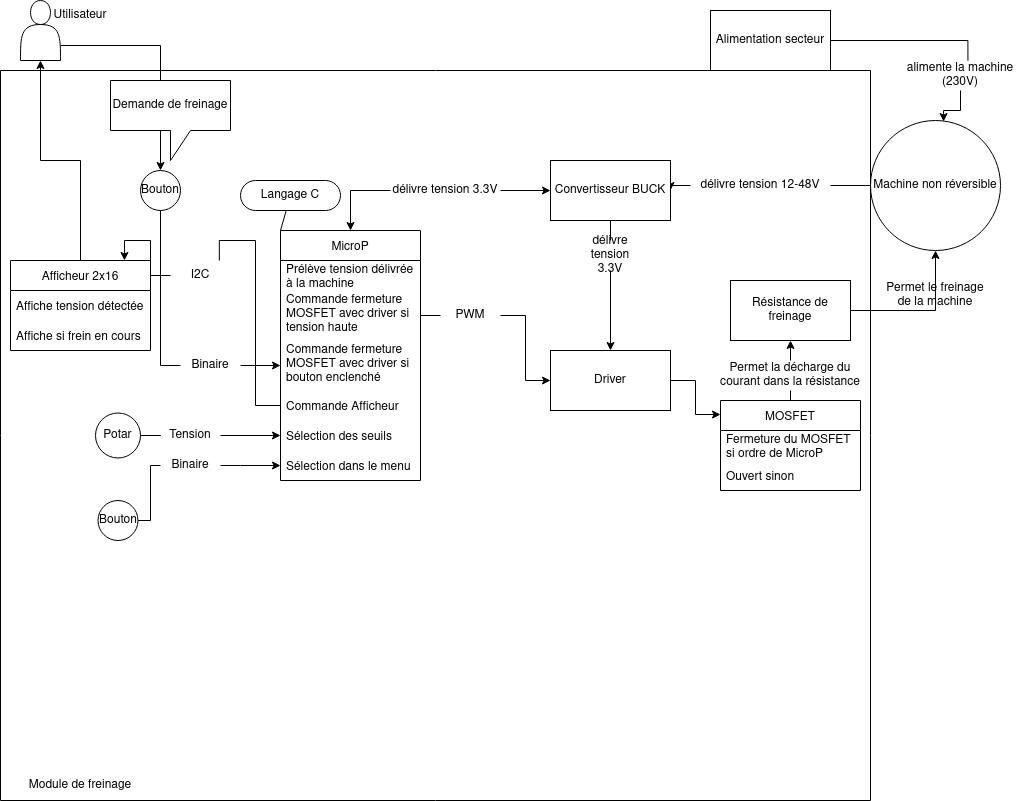

The diagram above was exported from draw.io. Its source (the exported page's mxGraphModel, read from the mxfile embedded in the PNG):
<mxGraphModel dx="1350" dy="913" grid="1" gridSize="10" guides="1" tooltips="1" connect="1" arrows="1" fold="1" page="1" pageScale="1" pageWidth="1100" pageHeight="850" background="none" math="0" shadow="0">
  <root>
    <mxCell id="0" />
    <mxCell id="1" parent="0" />
    <mxCell id="ESnuUvx9lqObVohK8O6y-69" value="" style="edgeStyle=orthogonalEdgeStyle;rounded=0;orthogonalLoop=1;jettySize=auto;html=1;exitX=1;exitY=0.75;exitDx=0;exitDy=0;" parent="1" source="ESnuUvx9lqObVohK8O6y-74" target="ESnuUvx9lqObVohK8O6y-67" edge="1">
      <mxGeometry relative="1" as="geometry">
        <mxPoint x="130" y="90" as="sourcePoint" />
      </mxGeometry>
    </mxCell>
    <mxCell id="ESnuUvx9lqObVohK8O6y-65" style="edgeStyle=orthogonalEdgeStyle;rounded=0;orthogonalLoop=1;jettySize=auto;html=1;exitX=0.5;exitY=0;exitDx=0;exitDy=0;entryX=0.5;entryY=1;entryDx=0;entryDy=0;" parent="1" source="ESnuUvx9lqObVohK8O6y-22" target="ESnuUvx9lqObVohK8O6y-74" edge="1">
      <mxGeometry relative="1" as="geometry">
        <mxPoint x="115" y="130" as="targetPoint" />
      </mxGeometry>
    </mxCell>
    <mxCell id="ESnuUvx9lqObVohK8O6y-22" value="Afficheur 2x16" style="swimlane;fontStyle=0;childLayout=stackLayout;horizontal=1;startSize=30;horizontalStack=0;resizeParent=1;resizeParentMax=0;resizeLast=0;collapsible=1;marginBottom=0;" parent="1" vertex="1">
      <mxGeometry x="40" y="260" width="140" height="90" as="geometry" />
    </mxCell>
    <mxCell id="ESnuUvx9lqObVohK8O6y-23" value="Affiche tension détectée" style="text;strokeColor=none;fillColor=none;align=left;verticalAlign=middle;spacingLeft=4;spacingRight=4;overflow=hidden;points=[[0,0.5],[1,0.5]];portConstraint=eastwest;rotatable=0;" parent="ESnuUvx9lqObVohK8O6y-22" vertex="1">
      <mxGeometry y="30" width="140" height="30" as="geometry" />
    </mxCell>
    <mxCell id="ESnuUvx9lqObVohK8O6y-24" value="Affiche si frein en cours    " style="text;strokeColor=none;fillColor=none;align=left;verticalAlign=middle;spacingLeft=4;spacingRight=4;overflow=hidden;points=[[0,0.5],[1,0.5]];portConstraint=eastwest;rotatable=0;" parent="ESnuUvx9lqObVohK8O6y-22" vertex="1">
      <mxGeometry y="60" width="140" height="30" as="geometry" />
    </mxCell>
    <mxCell id="ESnuUvx9lqObVohK8O6y-93" style="edgeStyle=orthogonalEdgeStyle;rounded=0;orthogonalLoop=1;jettySize=auto;html=1;entryX=1;entryY=0.5;entryDx=0;entryDy=0;startArrow=none;" parent="1" source="ESnuUvx9lqObVohK8O6y-94" target="ESnuUvx9lqObVohK8O6y-92" edge="1">
      <mxGeometry relative="1" as="geometry" />
    </mxCell>
    <mxCell id="ESnuUvx9lqObVohK8O6y-38" value="Machine non réversible" style="ellipse;whiteSpace=wrap;html=1;aspect=fixed;" parent="1" vertex="1">
      <mxGeometry x="900" y="120" width="130" height="130" as="geometry" />
    </mxCell>
    <mxCell id="ESnuUvx9lqObVohK8O6y-108" style="edgeStyle=none;rounded=0;orthogonalLoop=1;jettySize=auto;html=1;entryX=0.5;entryY=1;entryDx=0;entryDy=0;startArrow=none;" parent="1" source="ESnuUvx9lqObVohK8O6y-117" target="ESnuUvx9lqObVohK8O6y-91" edge="1">
      <mxGeometry relative="1" as="geometry" />
    </mxCell>
    <mxCell id="ESnuUvx9lqObVohK8O6y-46" value="MOSFET" style="swimlane;fontStyle=0;childLayout=stackLayout;horizontal=1;startSize=30;horizontalStack=0;resizeParent=1;resizeParentMax=0;resizeLast=0;collapsible=1;marginBottom=0;" parent="1" vertex="1">
      <mxGeometry x="750" y="400" width="140" height="90" as="geometry" />
    </mxCell>
    <mxCell id="ESnuUvx9lqObVohK8O6y-47" value="Fermeture du MOSFET&#10;si ordre de MicroP&#10;" style="text;strokeColor=none;fillColor=none;align=left;verticalAlign=middle;spacingLeft=4;spacingRight=4;overflow=hidden;points=[[0,0.5],[1,0.5]];portConstraint=eastwest;rotatable=0;" parent="ESnuUvx9lqObVohK8O6y-46" vertex="1">
      <mxGeometry y="30" width="140" height="30" as="geometry" />
    </mxCell>
    <mxCell id="ESnuUvx9lqObVohK8O6y-48" value="Ouvert sinon" style="text;strokeColor=none;fillColor=none;align=left;verticalAlign=middle;spacingLeft=4;spacingRight=4;overflow=hidden;points=[[0,0.5],[1,0.5]];portConstraint=eastwest;rotatable=0;" parent="ESnuUvx9lqObVohK8O6y-46" vertex="1">
      <mxGeometry y="60" width="140" height="30" as="geometry" />
    </mxCell>
    <mxCell id="ESnuUvx9lqObVohK8O6y-58" value="MicroP" style="swimlane;fontStyle=0;childLayout=stackLayout;horizontal=1;startSize=30;horizontalStack=0;resizeParent=1;resizeParentMax=0;resizeLast=0;collapsible=1;marginBottom=0;" parent="1" vertex="1">
      <mxGeometry x="310" y="230" width="140" height="250" as="geometry" />
    </mxCell>
    <mxCell id="ESnuUvx9lqObVohK8O6y-114" value="Prélève tension délivrée&#10;à la machine&#10;" style="text;strokeColor=none;fillColor=none;align=left;verticalAlign=middle;spacingLeft=4;spacingRight=4;overflow=hidden;points=[[0,0.5],[1,0.5]];portConstraint=eastwest;rotatable=0;" parent="ESnuUvx9lqObVohK8O6y-58" vertex="1">
      <mxGeometry y="30" width="140" height="30" as="geometry" />
    </mxCell>
    <mxCell id="ESnuUvx9lqObVohK8O6y-59" value="Commande fermeture&#10;MOSFET avec driver si&#10;tension haute&#10;&#10;&#10;" style="text;strokeColor=none;fillColor=none;align=left;verticalAlign=middle;spacingLeft=4;spacingRight=4;overflow=hidden;points=[[0,0.5],[1,0.5]];portConstraint=eastwest;rotatable=0;" parent="ESnuUvx9lqObVohK8O6y-58" vertex="1">
      <mxGeometry y="60" width="140" height="50" as="geometry" />
    </mxCell>
    <mxCell id="ESnuUvx9lqObVohK8O6y-61" value="Commande fermeture&#10;MOSFET avec driver si&#10;bouton enclenché&#10;&#10;&#10;&#10;&#10;" style="text;strokeColor=none;fillColor=none;align=left;verticalAlign=middle;spacingLeft=4;spacingRight=4;overflow=hidden;points=[[0,0.5],[1,0.5]];portConstraint=eastwest;rotatable=0;" parent="ESnuUvx9lqObVohK8O6y-58" vertex="1">
      <mxGeometry y="110" width="140" height="50" as="geometry" />
    </mxCell>
    <mxCell id="ESnuUvx9lqObVohK8O6y-60" value="Commande Afficheur    " style="text;strokeColor=none;fillColor=none;align=left;verticalAlign=middle;spacingLeft=4;spacingRight=4;overflow=hidden;points=[[0,0.5],[1,0.5]];portConstraint=eastwest;rotatable=0;" parent="ESnuUvx9lqObVohK8O6y-58" vertex="1">
      <mxGeometry y="160" width="140" height="30" as="geometry" />
    </mxCell>
    <mxCell id="eWjDwteuWt81fI9qKU2j-4" value="Sélection des seuils" style="text;strokeColor=none;fillColor=none;align=left;verticalAlign=middle;spacingLeft=4;spacingRight=4;overflow=hidden;points=[[0,0.5],[1,0.5]];portConstraint=eastwest;rotatable=0;" vertex="1" parent="ESnuUvx9lqObVohK8O6y-58">
      <mxGeometry y="190" width="140" height="30" as="geometry" />
    </mxCell>
    <mxCell id="eWjDwteuWt81fI9qKU2j-18" value="Sélection dans le menu" style="text;strokeColor=none;fillColor=none;align=left;verticalAlign=middle;spacingLeft=4;spacingRight=4;overflow=hidden;points=[[0,0.5],[1,0.5]];portConstraint=eastwest;rotatable=0;" vertex="1" parent="ESnuUvx9lqObVohK8O6y-58">
      <mxGeometry y="220" width="140" height="30" as="geometry" />
    </mxCell>
    <mxCell id="ESnuUvx9lqObVohK8O6y-73" style="edgeStyle=orthogonalEdgeStyle;rounded=0;orthogonalLoop=1;jettySize=auto;html=1;exitX=1;exitY=0.5;exitDx=0;exitDy=0;entryX=0;entryY=0.156;entryDx=0;entryDy=0;entryPerimeter=0;" parent="1" source="ESnuUvx9lqObVohK8O6y-66" target="ESnuUvx9lqObVohK8O6y-46" edge="1">
      <mxGeometry relative="1" as="geometry" />
    </mxCell>
    <mxCell id="ESnuUvx9lqObVohK8O6y-66" value="Driver" style="rounded=0;whiteSpace=wrap;html=1;" parent="1" vertex="1">
      <mxGeometry x="580" y="350" width="120" height="60" as="geometry" />
    </mxCell>
    <mxCell id="ESnuUvx9lqObVohK8O6y-70" style="edgeStyle=orthogonalEdgeStyle;rounded=0;orthogonalLoop=1;jettySize=auto;html=1;entryX=0;entryY=0.5;entryDx=0;entryDy=0;startArrow=none;" parent="1" source="eWjDwteuWt81fI9qKU2j-10" target="ESnuUvx9lqObVohK8O6y-61" edge="1">
      <mxGeometry relative="1" as="geometry" />
    </mxCell>
    <mxCell id="ESnuUvx9lqObVohK8O6y-67" value="Bouton" style="ellipse;whiteSpace=wrap;html=1;aspect=fixed;" parent="1" vertex="1">
      <mxGeometry x="170" y="170" width="40" height="40" as="geometry" />
    </mxCell>
    <mxCell id="ESnuUvx9lqObVohK8O6y-71" style="edgeStyle=orthogonalEdgeStyle;rounded=0;orthogonalLoop=1;jettySize=auto;html=1;entryX=0.814;entryY=0;entryDx=0;entryDy=0;entryPerimeter=0;startArrow=none;" parent="1" source="eWjDwteuWt81fI9qKU2j-6" target="ESnuUvx9lqObVohK8O6y-22" edge="1">
      <mxGeometry relative="1" as="geometry" />
    </mxCell>
    <mxCell id="ESnuUvx9lqObVohK8O6y-72" style="edgeStyle=orthogonalEdgeStyle;rounded=0;orthogonalLoop=1;jettySize=auto;html=1;exitX=1;exitY=0.5;exitDx=0;exitDy=0;entryX=0;entryY=0.5;entryDx=0;entryDy=0;startArrow=none;" parent="1" source="eWjDwteuWt81fI9qKU2j-7" target="ESnuUvx9lqObVohK8O6y-66" edge="1">
      <mxGeometry relative="1" as="geometry" />
    </mxCell>
    <mxCell id="ESnuUvx9lqObVohK8O6y-74" value="" style="shape=actor;whiteSpace=wrap;html=1;" parent="1" vertex="1">
      <mxGeometry x="50" width="40" height="60" as="geometry" />
    </mxCell>
    <mxCell id="ESnuUvx9lqObVohK8O6y-78" value="Demande de freinage" style="shape=callout;whiteSpace=wrap;html=1;perimeter=calloutPerimeter;" parent="1" vertex="1">
      <mxGeometry x="140" y="80" width="120" height="80" as="geometry" />
    </mxCell>
    <mxCell id="ESnuUvx9lqObVohK8O6y-82" value="Langage C" style="whiteSpace=wrap;html=1;rounded=1;arcSize=50;align=center;verticalAlign=middle;strokeWidth=1;autosize=1;spacing=4;treeFolding=1;treeMoving=1;newEdgeStyle={&quot;edgeStyle&quot;:&quot;entityRelationEdgeStyle&quot;,&quot;startArrow&quot;:&quot;none&quot;,&quot;endArrow&quot;:&quot;none&quot;,&quot;segment&quot;:10,&quot;curved&quot;:1};" parent="1" vertex="1">
      <mxGeometry x="270" y="180" width="100" height="30" as="geometry" />
    </mxCell>
    <mxCell id="ESnuUvx9lqObVohK8O6y-83" value="" style="startArrow=none;endArrow=none;segment=10;rounded=0;" parent="1" target="ESnuUvx9lqObVohK8O6y-82" edge="1">
      <mxGeometry relative="1" as="geometry">
        <mxPoint x="310" y="230" as="sourcePoint" />
      </mxGeometry>
    </mxCell>
    <mxCell id="ESnuUvx9lqObVohK8O6y-88" style="edgeStyle=orthogonalEdgeStyle;rounded=0;orthogonalLoop=1;jettySize=auto;html=1;entryX=0.562;entryY=0.008;entryDx=0;entryDy=0;entryPerimeter=0;startArrow=none;" parent="1" source="ESnuUvx9lqObVohK8O6y-89" target="ESnuUvx9lqObVohK8O6y-38" edge="1">
      <mxGeometry relative="1" as="geometry" />
    </mxCell>
    <mxCell id="ESnuUvx9lqObVohK8O6y-87" value="Alimentation secteur" style="rounded=0;whiteSpace=wrap;html=1;" parent="1" vertex="1">
      <mxGeometry x="740" y="10" width="120" height="60" as="geometry" />
    </mxCell>
    <mxCell id="ESnuUvx9lqObVohK8O6y-109" style="edgeStyle=none;rounded=0;orthogonalLoop=1;jettySize=auto;html=1;entryX=0.5;entryY=1;entryDx=0;entryDy=0;startArrow=none;" parent="1" source="ESnuUvx9lqObVohK8O6y-119" target="ESnuUvx9lqObVohK8O6y-38" edge="1">
      <mxGeometry relative="1" as="geometry">
        <Array as="points">
          <mxPoint x="965" y="310" />
          <mxPoint x="965" y="290" />
        </Array>
      </mxGeometry>
    </mxCell>
    <mxCell id="ESnuUvx9lqObVohK8O6y-91" value="Résistance de freinage" style="rounded=0;whiteSpace=wrap;html=1;" parent="1" vertex="1">
      <mxGeometry x="760" y="280" width="120" height="60" as="geometry" />
    </mxCell>
    <mxCell id="ESnuUvx9lqObVohK8O6y-97" style="edgeStyle=orthogonalEdgeStyle;rounded=0;orthogonalLoop=1;jettySize=auto;html=1;entryX=0.5;entryY=0;entryDx=0;entryDy=0;startArrow=none;exitX=0;exitY=0.5;exitDx=0;exitDy=0;" parent="1" source="ESnuUvx9lqObVohK8O6y-104" target="ESnuUvx9lqObVohK8O6y-58" edge="1">
      <mxGeometry relative="1" as="geometry">
        <mxPoint x="475" y="210" as="sourcePoint" />
        <Array as="points">
          <mxPoint x="380" y="190" />
        </Array>
      </mxGeometry>
    </mxCell>
    <mxCell id="ESnuUvx9lqObVohK8O6y-98" style="edgeStyle=orthogonalEdgeStyle;rounded=0;orthogonalLoop=1;jettySize=auto;html=1;exitX=0.5;exitY=1;exitDx=0;exitDy=0;startArrow=none;" parent="1" source="ESnuUvx9lqObVohK8O6y-99" target="ESnuUvx9lqObVohK8O6y-66" edge="1">
      <mxGeometry relative="1" as="geometry" />
    </mxCell>
    <mxCell id="ESnuUvx9lqObVohK8O6y-92" value="Convertisseur BUCK" style="rounded=0;whiteSpace=wrap;html=1;" parent="1" vertex="1">
      <mxGeometry x="580" y="160" width="120" height="60" as="geometry" />
    </mxCell>
    <mxCell id="ESnuUvx9lqObVohK8O6y-94" value="délivre tension 12-48V" style="text;html=1;strokeColor=none;fillColor=none;align=center;verticalAlign=middle;whiteSpace=wrap;rounded=0;" parent="1" vertex="1">
      <mxGeometry x="720" y="170" width="140" height="30" as="geometry" />
    </mxCell>
    <mxCell id="ESnuUvx9lqObVohK8O6y-95" value="" style="edgeStyle=orthogonalEdgeStyle;rounded=0;orthogonalLoop=1;jettySize=auto;html=1;entryX=1;entryY=0.5;entryDx=0;entryDy=0;endArrow=none;" parent="1" source="ESnuUvx9lqObVohK8O6y-38" target="ESnuUvx9lqObVohK8O6y-94" edge="1">
      <mxGeometry relative="1" as="geometry">
        <mxPoint x="900" y="150" as="sourcePoint" />
        <mxPoint x="740" y="150" as="targetPoint" />
      </mxGeometry>
    </mxCell>
    <mxCell id="ESnuUvx9lqObVohK8O6y-89" value="alimente la machine (230V)" style="text;html=1;strokeColor=none;fillColor=none;align=center;verticalAlign=middle;whiteSpace=wrap;rounded=0;" parent="1" vertex="1">
      <mxGeometry x="930" y="60" width="120" height="30" as="geometry" />
    </mxCell>
    <mxCell id="ESnuUvx9lqObVohK8O6y-96" value="" style="edgeStyle=orthogonalEdgeStyle;rounded=0;orthogonalLoop=1;jettySize=auto;html=1;entryX=0.562;entryY=0.008;entryDx=0;entryDy=0;entryPerimeter=0;endArrow=none;" parent="1" source="ESnuUvx9lqObVohK8O6y-87" target="ESnuUvx9lqObVohK8O6y-89" edge="1">
      <mxGeometry relative="1" as="geometry">
        <mxPoint x="860" y="40" as="sourcePoint" />
        <mxPoint x="973.06" y="86.03999999999996" as="targetPoint" />
      </mxGeometry>
    </mxCell>
    <mxCell id="ESnuUvx9lqObVohK8O6y-99" value="délivre tension 3.3V" style="text;html=1;strokeColor=none;fillColor=none;align=center;verticalAlign=middle;whiteSpace=wrap;rounded=0;" parent="1" vertex="1">
      <mxGeometry x="610" y="240" width="60" height="30" as="geometry" />
    </mxCell>
    <mxCell id="ESnuUvx9lqObVohK8O6y-100" value="" style="edgeStyle=orthogonalEdgeStyle;rounded=0;orthogonalLoop=1;jettySize=auto;html=1;exitX=0.5;exitY=1;exitDx=0;exitDy=0;endArrow=none;" parent="1" source="ESnuUvx9lqObVohK8O6y-92" target="ESnuUvx9lqObVohK8O6y-99" edge="1">
      <mxGeometry relative="1" as="geometry">
        <mxPoint x="640" y="220" as="sourcePoint" />
        <mxPoint x="640" y="270" as="targetPoint" />
        <Array as="points">
          <mxPoint x="650" y="260" />
          <mxPoint x="650" y="260" />
        </Array>
      </mxGeometry>
    </mxCell>
    <mxCell id="ESnuUvx9lqObVohK8O6y-106" value="" style="edgeStyle=orthogonalEdgeStyle;rounded=0;orthogonalLoop=1;jettySize=auto;html=1;" parent="1" source="ESnuUvx9lqObVohK8O6y-104" target="ESnuUvx9lqObVohK8O6y-92" edge="1">
      <mxGeometry relative="1" as="geometry" />
    </mxCell>
    <mxCell id="ESnuUvx9lqObVohK8O6y-104" value="délivre tension 3.3V" style="text;html=1;strokeColor=none;fillColor=none;align=center;verticalAlign=middle;whiteSpace=wrap;rounded=0;" parent="1" vertex="1">
      <mxGeometry x="420" y="175" width="110" height="30" as="geometry" />
    </mxCell>
    <mxCell id="ESnuUvx9lqObVohK8O6y-113" value="Utilisateur" style="text;html=1;strokeColor=none;fillColor=none;align=center;verticalAlign=middle;whiteSpace=wrap;rounded=0;" parent="1" vertex="1">
      <mxGeometry x="80" width="60" height="30" as="geometry" />
    </mxCell>
    <mxCell id="ESnuUvx9lqObVohK8O6y-117" value="Permet la décharge du courant dans la résistance" style="text;html=1;strokeColor=none;fillColor=none;align=center;verticalAlign=middle;whiteSpace=wrap;rounded=0;" parent="1" vertex="1">
      <mxGeometry x="740" y="360" width="160" height="30" as="geometry" />
    </mxCell>
    <mxCell id="ESnuUvx9lqObVohK8O6y-118" value="" style="edgeStyle=none;rounded=0;orthogonalLoop=1;jettySize=auto;html=1;entryX=0.5;entryY=1;entryDx=0;entryDy=0;endArrow=none;" parent="1" source="ESnuUvx9lqObVohK8O6y-46" target="ESnuUvx9lqObVohK8O6y-117" edge="1">
      <mxGeometry relative="1" as="geometry">
        <mxPoint x="820" y="360" as="sourcePoint" />
        <mxPoint x="820" y="300" as="targetPoint" />
      </mxGeometry>
    </mxCell>
    <mxCell id="ESnuUvx9lqObVohK8O6y-119" value="Permet le freinage de la machine" style="text;html=1;strokeColor=none;fillColor=none;align=center;verticalAlign=middle;whiteSpace=wrap;rounded=0;" parent="1" vertex="1">
      <mxGeometry x="910" y="280" width="110" height="30" as="geometry" />
    </mxCell>
    <mxCell id="ESnuUvx9lqObVohK8O6y-120" value="" style="edgeStyle=none;rounded=0;orthogonalLoop=1;jettySize=auto;html=1;entryX=0.5;entryY=1;entryDx=0;entryDy=0;endArrow=none;" parent="1" source="ESnuUvx9lqObVohK8O6y-91" target="ESnuUvx9lqObVohK8O6y-119" edge="1">
      <mxGeometry relative="1" as="geometry">
        <mxPoint x="880" y="310" as="sourcePoint" />
        <mxPoint x="965" y="250" as="targetPoint" />
        <Array as="points" />
      </mxGeometry>
    </mxCell>
    <mxCell id="eWjDwteuWt81fI9qKU2j-5" style="edgeStyle=orthogonalEdgeStyle;rounded=0;orthogonalLoop=1;jettySize=auto;html=1;entryX=0;entryY=0.5;entryDx=0;entryDy=0;startArrow=none;" edge="1" parent="1" source="eWjDwteuWt81fI9qKU2j-12" target="eWjDwteuWt81fI9qKU2j-4">
      <mxGeometry relative="1" as="geometry" />
    </mxCell>
    <mxCell id="eWjDwteuWt81fI9qKU2j-2" value="Potar" style="ellipse;whiteSpace=wrap;html=1;aspect=fixed;" vertex="1" parent="1">
      <mxGeometry x="125" y="412.5" width="45" height="45" as="geometry" />
    </mxCell>
    <mxCell id="eWjDwteuWt81fI9qKU2j-6" value="I2C" style="text;html=1;strokeColor=none;fillColor=none;align=center;verticalAlign=middle;whiteSpace=wrap;rounded=0;" vertex="1" parent="1">
      <mxGeometry x="200" y="260" width="60" height="30" as="geometry" />
    </mxCell>
    <mxCell id="eWjDwteuWt81fI9qKU2j-8" value="" style="edgeStyle=orthogonalEdgeStyle;rounded=0;orthogonalLoop=1;jettySize=auto;html=1;entryX=0.814;entryY=0;entryDx=0;entryDy=0;entryPerimeter=0;endArrow=none;" edge="1" parent="1" source="ESnuUvx9lqObVohK8O6y-60" target="eWjDwteuWt81fI9qKU2j-6">
      <mxGeometry relative="1" as="geometry">
        <mxPoint x="310" y="405" as="sourcePoint" />
        <mxPoint x="153.96000000000004" y="260" as="targetPoint" />
      </mxGeometry>
    </mxCell>
    <mxCell id="eWjDwteuWt81fI9qKU2j-7" value="PWM" style="text;html=1;strokeColor=none;fillColor=none;align=center;verticalAlign=middle;whiteSpace=wrap;rounded=0;" vertex="1" parent="1">
      <mxGeometry x="470" y="300" width="60" height="30" as="geometry" />
    </mxCell>
    <mxCell id="eWjDwteuWt81fI9qKU2j-9" value="" style="edgeStyle=orthogonalEdgeStyle;rounded=0;orthogonalLoop=1;jettySize=auto;html=1;exitX=1;exitY=0.5;exitDx=0;exitDy=0;entryX=0;entryY=0.5;entryDx=0;entryDy=0;endArrow=none;" edge="1" parent="1" source="ESnuUvx9lqObVohK8O6y-59" target="eWjDwteuWt81fI9qKU2j-7">
      <mxGeometry relative="1" as="geometry">
        <mxPoint x="450" y="315" as="sourcePoint" />
        <mxPoint x="580" y="380" as="targetPoint" />
      </mxGeometry>
    </mxCell>
    <mxCell id="eWjDwteuWt81fI9qKU2j-10" value="Binaire" style="text;html=1;strokeColor=none;fillColor=none;align=center;verticalAlign=middle;whiteSpace=wrap;rounded=0;" vertex="1" parent="1">
      <mxGeometry x="210" y="350" width="60" height="30" as="geometry" />
    </mxCell>
    <mxCell id="eWjDwteuWt81fI9qKU2j-11" value="" style="edgeStyle=orthogonalEdgeStyle;rounded=0;orthogonalLoop=1;jettySize=auto;html=1;entryX=0;entryY=0.5;entryDx=0;entryDy=0;endArrow=none;" edge="1" parent="1" source="ESnuUvx9lqObVohK8O6y-67" target="eWjDwteuWt81fI9qKU2j-10">
      <mxGeometry relative="1" as="geometry">
        <mxPoint x="190" y="210" as="sourcePoint" />
        <mxPoint x="310" y="365" as="targetPoint" />
      </mxGeometry>
    </mxCell>
    <mxCell id="eWjDwteuWt81fI9qKU2j-12" value="Tension" style="text;html=1;strokeColor=none;fillColor=none;align=center;verticalAlign=middle;whiteSpace=wrap;rounded=0;" vertex="1" parent="1">
      <mxGeometry x="190" y="420" width="60" height="30" as="geometry" />
    </mxCell>
    <mxCell id="eWjDwteuWt81fI9qKU2j-13" value="" style="edgeStyle=orthogonalEdgeStyle;rounded=0;orthogonalLoop=1;jettySize=auto;html=1;entryX=0;entryY=0.5;entryDx=0;entryDy=0;endArrow=none;" edge="1" parent="1" source="eWjDwteuWt81fI9qKU2j-2" target="eWjDwteuWt81fI9qKU2j-12">
      <mxGeometry relative="1" as="geometry">
        <mxPoint x="170" y="435" as="sourcePoint" />
        <mxPoint x="310" y="435" as="targetPoint" />
      </mxGeometry>
    </mxCell>
    <mxCell id="eWjDwteuWt81fI9qKU2j-20" style="edgeStyle=orthogonalEdgeStyle;rounded=0;orthogonalLoop=1;jettySize=auto;html=1;entryX=0;entryY=0.5;entryDx=0;entryDy=0;startArrow=none;" edge="1" parent="1" source="eWjDwteuWt81fI9qKU2j-21" target="eWjDwteuWt81fI9qKU2j-18">
      <mxGeometry relative="1" as="geometry">
        <Array as="points">
          <mxPoint x="270" y="465" />
          <mxPoint x="270" y="465" />
        </Array>
      </mxGeometry>
    </mxCell>
    <mxCell id="eWjDwteuWt81fI9qKU2j-19" value="Bouton" style="ellipse;whiteSpace=wrap;html=1;aspect=fixed;" vertex="1" parent="1">
      <mxGeometry x="127.5" y="500" width="40" height="40" as="geometry" />
    </mxCell>
    <mxCell id="eWjDwteuWt81fI9qKU2j-21" value="Binaire" style="text;html=1;strokeColor=none;fillColor=none;align=center;verticalAlign=middle;whiteSpace=wrap;rounded=0;" vertex="1" parent="1">
      <mxGeometry x="190" y="450" width="60" height="30" as="geometry" />
    </mxCell>
    <mxCell id="eWjDwteuWt81fI9qKU2j-22" value="" style="edgeStyle=orthogonalEdgeStyle;rounded=0;orthogonalLoop=1;jettySize=auto;html=1;entryX=0;entryY=0.5;entryDx=0;entryDy=0;endArrow=none;" edge="1" parent="1" source="eWjDwteuWt81fI9qKU2j-19" target="eWjDwteuWt81fI9qKU2j-21">
      <mxGeometry relative="1" as="geometry">
        <mxPoint x="147.5" y="500" as="sourcePoint" />
        <mxPoint x="310" y="465" as="targetPoint" />
        <Array as="points">
          <mxPoint x="180" y="520" />
          <mxPoint x="180" y="465" />
        </Array>
      </mxGeometry>
    </mxCell>
    <mxCell id="eWjDwteuWt81fI9qKU2j-23" value="" style="swimlane;startSize=0;" vertex="1" parent="1">
      <mxGeometry x="30" y="70" width="870" height="730" as="geometry" />
    </mxCell>
    <mxCell id="eWjDwteuWt81fI9qKU2j-24" value="Module de freinage" style="text;html=1;strokeColor=none;fillColor=none;align=center;verticalAlign=middle;whiteSpace=wrap;rounded=0;" vertex="1" parent="eWjDwteuWt81fI9qKU2j-23">
      <mxGeometry y="700" width="160" height="30" as="geometry" />
    </mxCell>
  </root>
</mxGraphModel>